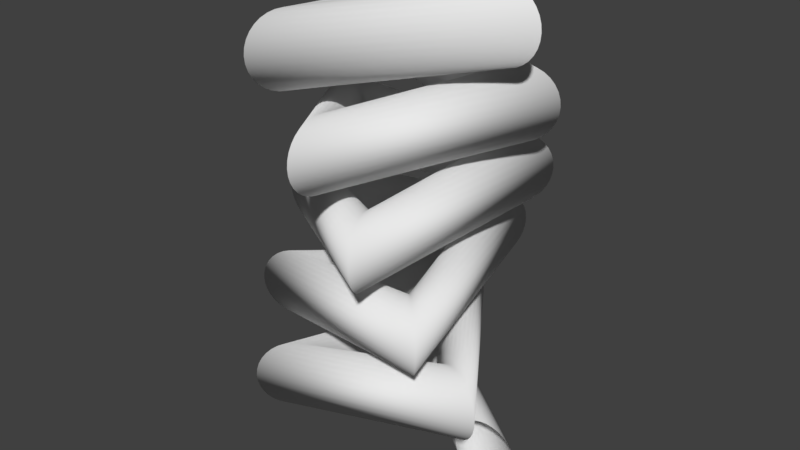 # Source: screw.blend  (saved by Blender 2.79.0; exported with 4.5.12 LTS)
import bpy
from mathutils import Matrix  # noqa: F401  (used for matrix-valued properties, if any)

bpy.ops.wm.read_factory_settings(use_empty=True)
scene = bpy.context.scene
scene.name = 'Scene'

# ---- collections
col_collection_1 = bpy.data.collections.new('Collection 1'); scene.collection.children.link(col_collection_1)

# ---- world
world_world = bpy.data.worlds.new('World'); scene.world = world_world
world_world.color = (0.05088, 0.05088, 0.05088)
world_world.use_sun_shadow = False
world_world.sun_shadow_jitter_overblur = 0.0
world_world.cycles.sampling_method = 'MANUAL'

# ---- meshes
me_circle = bpy.data.meshes.new('Circle')
me_circle.from_pydata([(3.0, 2.543e-07, 1.0), (2.805, 2.552e-07, 0.9808), (2.617, 2.576e-07, 0.9239), (2.444, 2.617e-07, 0.8315), (2.293, 2.671e-07, 0.7071), (2.169, 2.737e-07, 0.5556), (2.076, 2.813e-07, 0.3827), (2.019, 2.746e-07, 0.1951), (2.0, 2.85e-07, -2.095e-07), (2.019, 2.916e-07, -0.1951), (2.076, 3.148e-07, -0.3827), (2.169, 3.223e-07, -0.5556), (2.293, 3.289e-07, -0.7071), (2.444, 3.344e-07, -0.8315), (2.617, 3.384e-07, -0.9239), (2.805, 3.409e-07, -0.9808), (3.0, 2.821e-07, -1.0), (3.195, 3.409e-07, -0.9808), (3.383, 3.384e-07, -0.9239), (3.556, 3.344e-07, -0.8315), (3.707, 3.289e-07, -0.7071), (3.831, 3.223e-07, -0.5556), (3.924, 3.148e-07, -0.3827), (3.981, 2.916e-07, -0.1951), (4.0, 2.85e-07, 6.806e-07), (3.981, 2.746e-07, 0.1951), (3.924, 2.813e-07, 0.3827), (3.831, 2.737e-07, 0.5556), (3.707, 2.671e-07, 0.7071), (3.556, 2.617e-07, 0.8315), (3.383, 2.576e-07, 0.9239), (3.195, 2.552e-07, 0.9808)], [(1, 0), (2, 1), (3, 2), (4, 3), (5, 4), (6, 5), (7, 6), (8, 7), (9, 8), (10, 9), (11, 10), (12, 11), (13, 12), (14, 13), (15, 14), (16, 15), (17, 16), (18, 17), (19, 18), (20, 19), (21, 20), (22, 21), (23, 22), (24, 23), (25, 24), (26, 25), (27, 26), (28, 27), (29, 28), (30, 29), (31, 30), (0, 31)], [])
me_circle.use_remesh_preserve_volume = False
me_circle.use_remesh_preserve_attributes = False
me_circle.use_mirror_vertex_groups = False
me_circle.update()

# ---- objects
ob_circle = bpy.data.objects.new('Circle', me_circle)

# ---- transforms, parenting, visibility, modifiers, constraints
ob_circle.location = (-6.0, 0.0, 0.0)
ob_circle.scale = (0.5, 0.5, 0.5)
ob_circle.lineart.crease_threshold = 0.0
_m = ob_circle.modifiers.new('Screw', 'SCREW')
_m.steps = 150
_m.angle = 31.42
_m.screw_offset = 12.0

# ---- collection membership
col_collection_1.objects.link(ob_circle)

# ---- scene / render settings (as saved in the file)
scene.frame_start = 1; scene.frame_end = 250; scene.frame_set(1)
scene.render.engine = 'BLENDER_EEVEE_NEXT'
scene.render.resolution_percentage = 50
scene.render.dither_intensity = 0.0
scene.cycles.use_denoising = False
scene.cycles.samples = 128
scene.cycles.sampling_pattern = 'TABULATED_SOBOL'
scene.cycles.use_adaptive_sampling = False
scene.cycles.use_light_tree = False
scene.cycles.blur_glossy = 0.0
scene.cycles.sample_clamp_indirect = 0.0
scene.view_settings.view_transform = 'Standard'
bpy.context.view_layer.update()

# ---- added for rendering (the .blend has no active camera and no usable light): camera, sun
cam_auto = bpy.data.cameras.new('AutoCamera')
cam_auto.lens = 50.0
cam_auto.sensor_width = 36.0
cam_auto.clip_end = 1000.0
ob_auto_camera = bpy.data.objects.new('AutoCamera', cam_auto)
scene.collection.objects.link(ob_auto_camera)
ob_auto_camera.location = (2.31803, -9.98164, 9.65442)
ob_auto_camera.rotation_euler = (1.09748, -7.21219e-08, 0.694738)
scene.camera = ob_auto_camera
light_auto_sun = bpy.data.lights.new('AutoSun', 'SUN')
light_auto_sun.energy = 3.0
light_auto_sun.angle = 0.0523599
ob_auto_sun = bpy.data.objects.new('AutoSun', light_auto_sun)
scene.collection.objects.link(ob_auto_sun)
ob_auto_sun.rotation_euler = (0.872665, 0.174533, 0.523599)
bpy.context.view_layer.update()
